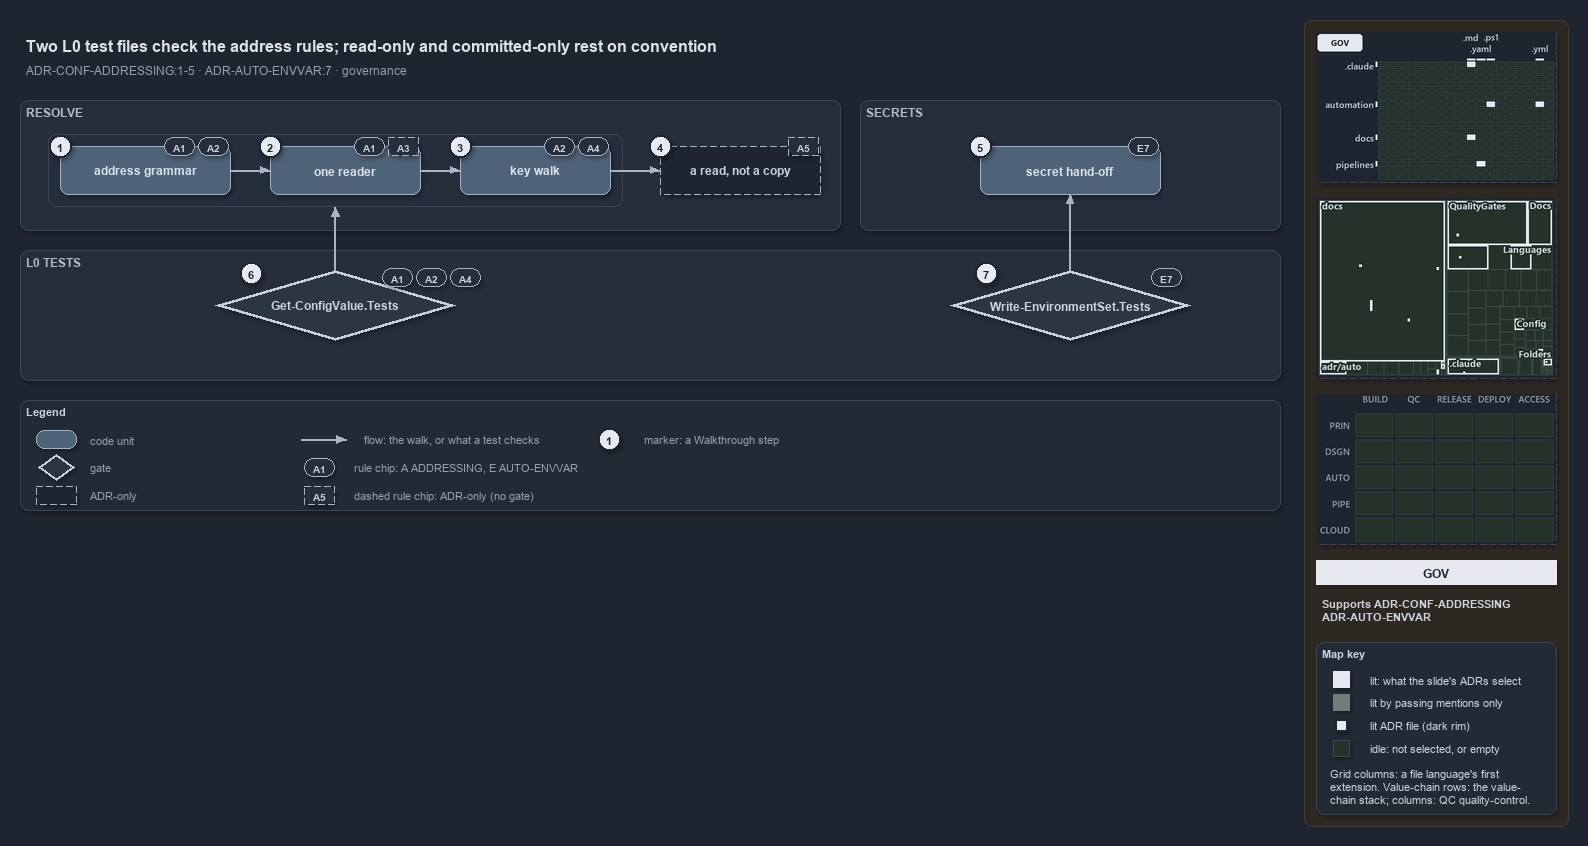

The diagram above was exported from draw.io. Its source (the exported page's mxGraphModel, read from the mxfile embedded in the PNG):
<mxGraphModel dx="1024" dy="768" grid="0" gridSize="10" guides="1" tooltips="1" connect="1" arrows="1" fold="1" page="1" pageScale="1" pageWidth="1572" pageHeight="660" background="#1E2430" math="0" shadow="1">
  <root>
    <mxCell id="0" />
    <mxCell id="1" parent="0" />
    <mxCell id="sidebar-bg" value="" style="rounded=1;arcSize=2;html=1;fillColor=#2E2823;strokeColor=#453C33;shadow=0;" vertex="1" parent="1">
      <mxGeometry x="1304" y="4" width="264" height="806" as="geometry" />
    </mxCell>
    <mxCell id="title" value="Two L0 test files check the address rules; read-only and committed-only rest on convention" style="text;html=1;align=left;verticalAlign=middle;fontSize=16;fontStyle=1;fontColor=#DDE2E9;" vertex="1" parent="1">
      <mxGeometry x="20" y="14" width="1260" height="30" as="geometry" />
    </mxCell>
    <mxCell id="subtitle" value="ADR-CONF-ADDRESSING:1-5 &amp;#183; ADR-AUTO-ENVVAR:7 &amp;#183; governance" style="text;html=1;align=left;verticalAlign=middle;fontSize=12;fontColor=#949FAE;" vertex="1" parent="1">
      <mxGeometry x="20" y="44" width="1240" height="20" as="geometry" />
    </mxCell>
    <mxCell id="minimap-grid" value="" style="shape=image;imageAspect=0;rounded=1;arcSize=4;whiteSpace=wrap;html=1;fillColor=#262E3B;strokeColor=#3A4555;dashed=1;fontColor=#949FAE;fontSize=11;image=data:image/png,(base64 omitted: 11728 chars);" vertex="1" parent="1">
      <mxGeometry x="1316" y="16" width="240" height="150" as="geometry" />
    </mxCell>
    <mxCell id="minimap-tree" value="" style="shape=image;imageAspect=0;rounded=1;arcSize=4;whiteSpace=wrap;html=1;fillColor=#262E3B;strokeColor=#3A4555;dashed=1;fontColor=#949FAE;fontSize=11;image=data:image/png,(base64 omitted: 20876 chars);" vertex="1" parent="1">
      <mxGeometry x="1316" y="182" width="240" height="180" as="geometry" />
    </mxCell>
    <mxCell id="minimap-chain" value="" style="shape=image;imageAspect=0;rounded=1;arcSize=4;whiteSpace=wrap;html=1;fillColor=#262E3B;strokeColor=#3A4555;dashed=1;fontColor=#949FAE;fontSize=11;image=data:image/png,(base64 omitted: 11912 chars);" vertex="1" parent="1">
      <mxGeometry x="1316" y="378" width="240" height="150" as="geometry" />
    </mxCell>
    <mxCell id="lens-badge" value="GOV" style="rounded=0;whiteSpace=wrap;html=1;align=center;verticalAlign=middle;fontSize=12;fontStyle=1;fontColor=#1E2430;fillColor=#E6EAF0;strokeColor=none;" vertex="1" parent="1">
      <mxGeometry x="1316" y="544" width="240" height="24" as="geometry" />
    </mxCell>
    <mxCell id="supports" value="&lt;b&gt;Supports&lt;/b&gt; ADR-CONF-ADDRESSING&lt;br&gt;ADR-AUTO-ENVVAR" style="text;html=1;whiteSpace=wrap;align=left;verticalAlign=top;fontSize=11;fontColor=#CDD3DC;" vertex="1" parent="1">
      <mxGeometry x="1316" y="576" width="240" height="38" as="geometry" />
    </mxCell>
    <mxCell id="mapkey" value="&lt;b&gt;Map key&lt;/b&gt;" style="rounded=1;arcSize=6;whiteSpace=wrap;html=1;align=left;verticalAlign=top;fontSize=11;fontColor=#CDD3DC;fillColor=#222A36;strokeColor=#3A4555;spacingLeft=8;spacingTop=2;" vertex="1" parent="1">
      <mxGeometry x="1316" y="626" width="240" height="172" as="geometry" />
    </mxCell>
    <mxCell id="mapkey-lit" value="" style="rounded=0;html=1;fillColor=#E6EAF0;strokeColor=#E6EAF0;" vertex="1" parent="1">
      <mxGeometry x="1333.0" y="655.0" width="16" height="16" as="geometry" />
    </mxCell>
    <mxCell id="mapkey-lit-text" value="lit: what the slide's ADRs select" style="text;html=1;align=left;verticalAlign=middle;fontSize=11;fontColor=#CDD3DC;" vertex="1" parent="1">
      <mxGeometry x="1364" y="653" width="184" height="20" as="geometry" />
    </mxCell>
    <mxCell id="mapkey-touched" value="" style="rounded=0;html=1;fillColor=#727C79;strokeColor=#727C79;" vertex="1" parent="1">
      <mxGeometry x="1333.0" y="678.0" width="16" height="16" as="geometry" />
    </mxCell>
    <mxCell id="mapkey-touched-text" value="lit by passing mentions only" style="text;html=1;align=left;verticalAlign=middle;fontSize=11;fontColor=#CDD3DC;" vertex="1" parent="1">
      <mxGeometry x="1364" y="676" width="184" height="20" as="geometry" />
    </mxCell>
    <mxCell id="mapkey-adr" value="" style="rounded=0;html=1;fillColor=#E6EAF0;strokeColor=#1C2A24;strokeWidth=2;" vertex="1" parent="1">
      <mxGeometry x="1335.0" y="703.0" width="12" height="12" as="geometry" />
    </mxCell>
    <mxCell id="mapkey-adr-text" value="lit ADR file (dark rim)" style="text;html=1;align=left;verticalAlign=middle;fontSize=11;fontColor=#CDD3DC;" vertex="1" parent="1">
      <mxGeometry x="1364" y="699" width="184" height="20" as="geometry" />
    </mxCell>
    <mxCell id="mapkey-idle" value="" style="rounded=0;html=1;fillColor=#243229;strokeColor=#3B4D43;" vertex="1" parent="1">
      <mxGeometry x="1333.0" y="724.0" width="16" height="16" as="geometry" />
    </mxCell>
    <mxCell id="mapkey-idle-text" value="idle: not selected, or empty" style="text;html=1;align=left;verticalAlign=middle;fontSize=11;fontColor=#CDD3DC;" vertex="1" parent="1">
      <mxGeometry x="1364" y="722" width="184" height="20" as="geometry" />
    </mxCell>
    <mxCell id="mapkey-codes" value="Grid columns: a file language's first&lt;br&gt;extension. Value-chain rows: the value-&lt;br&gt;chain stack; columns: QC quality-control." style="text;html=1;align=left;verticalAlign=top;whiteSpace=wrap;fontSize=11;fontColor=#CDD3DC;" vertex="1" parent="1">
      <mxGeometry x="1324" y="746" width="224" height="46" as="geometry" />
    </mxCell>
    <mxCell id="band-resolve" value="RESOLVE" style="rounded=1;html=1;arcSize=3;fillColor=#262E3B;strokeColor=#3A4555;verticalAlign=top;align=left;spacingLeft=8;fontStyle=1;fontSize=12;fontColor=#B0BAC7;" vertex="1" parent="1">
      <mxGeometry x="20" y="84" width="820" height="130" as="geometry" />
    </mxCell>
    <mxCell id="frame-walk" value="" style="rounded=1;html=1;arcSize=6;fillColor=none;strokeColor=#3A4555;strokeWidth=1;" vertex="1" parent="1">
      <mxGeometry x="48" y="118" width="574" height="72" as="geometry" />
    </mxCell>
    <mxCell id="s-grammar" value="&lt;b&gt;address grammar&lt;/b&gt;" style="rounded=1;whiteSpace=wrap;html=1;arcSize=20;fillColor=#4E6378;strokeColor=#9FB3C8;fontColor=#DDE2E9;fontSize=12;" vertex="1" parent="1">
      <mxGeometry x="60" y="130" width="170" height="48" as="geometry" />
    </mxCell>
    <mxCell id="s-reader" value="&lt;b&gt;one reader&lt;/b&gt;" style="rounded=1;whiteSpace=wrap;html=1;arcSize=20;fillColor=#4E6378;strokeColor=#9FB3C8;fontColor=#DDE2E9;fontSize=12;" vertex="1" parent="1">
      <mxGeometry x="270" y="130" width="150" height="48" as="geometry" />
    </mxCell>
    <mxCell id="s-walk" value="&lt;b&gt;key walk&lt;/b&gt;" style="rounded=1;whiteSpace=wrap;html=1;arcSize=20;fillColor=#4E6378;strokeColor=#9FB3C8;fontColor=#DDE2E9;fontSize=12;" vertex="1" parent="1">
      <mxGeometry x="460" y="130" width="150" height="48" as="geometry" />
    </mxCell>
    <mxCell id="s-read" value="&lt;b&gt;a read, not a copy&lt;/b&gt;" style="rounded=1;whiteSpace=wrap;html=1;arcSize=20;fillColor=#1E2430;strokeColor=#AAB4C3;dashed=1;fontColor=#CDD3DC;fontSize=12;" vertex="1" parent="1">
      <mxGeometry x="660" y="130" width="160" height="48" as="geometry" />
    </mxCell>
    <mxCell id="edge-grammar-reader" value="" style="edgeStyle=orthogonalEdgeStyle;rounded=1;html=1;fontSize=10;fontColor=#CDD3DC;endArrow=block;strokeColor=#AAB4C3;shadow=0;" edge="1" parent="1" source="s-grammar" target="s-reader">
      <mxGeometry relative="1" as="geometry" />
    </mxCell>
    <mxCell id="edge-reader-walk" value="" style="edgeStyle=orthogonalEdgeStyle;rounded=1;html=1;fontSize=10;fontColor=#CDD3DC;endArrow=block;strokeColor=#AAB4C3;shadow=0;" edge="1" parent="1" source="s-reader" target="s-walk">
      <mxGeometry relative="1" as="geometry" />
    </mxCell>
    <mxCell id="edge-walk-read" value="" style="edgeStyle=orthogonalEdgeStyle;rounded=1;html=1;fontSize=10;fontColor=#CDD3DC;endArrow=block;strokeColor=#AAB4C3;shadow=0;" edge="1" parent="1" source="s-walk" target="s-read">
      <mxGeometry relative="1" as="geometry" />
    </mxCell>
    <mxCell id="band-secret" value="SECRETS" style="rounded=1;html=1;arcSize=3;fillColor=#262E3B;strokeColor=#3A4555;verticalAlign=top;align=left;spacingLeft=8;fontStyle=1;fontSize=12;fontColor=#B0BAC7;" vertex="1" parent="1">
      <mxGeometry x="860" y="84" width="420" height="130" as="geometry" />
    </mxCell>
    <mxCell id="s-secret" value="&lt;b&gt;secret hand-off&lt;/b&gt;" style="rounded=1;whiteSpace=wrap;html=1;arcSize=20;fillColor=#4E6378;strokeColor=#9FB3C8;fontColor=#DDE2E9;fontSize=12;" vertex="1" parent="1">
      <mxGeometry x="980" y="130" width="180" height="48" as="geometry" />
    </mxCell>
    <mxCell id="band-tests" value="L0 TESTS" style="rounded=1;html=1;arcSize=3;fillColor=#262E3B;strokeColor=#3A4555;verticalAlign=top;align=left;spacingLeft=8;fontStyle=1;fontSize=12;fontColor=#B0BAC7;" vertex="1" parent="1">
      <mxGeometry x="20" y="234" width="1260" height="130" as="geometry" />
    </mxCell>
    <mxCell id="g-gcv" value="&lt;b&gt;Get-ConfigValue.Tests&lt;/b&gt;" style="rhombus;whiteSpace=wrap;html=1;fillColor=#2C3542;strokeColor=#C7D0DB;strokeWidth=3;fontColor=#CDD3DC;fontSize=12;" vertex="1" parent="1">
      <mxGeometry x="215" y="254" width="240" height="70" as="geometry" />
    </mxCell>
    <mxCell id="g-wes" value="&lt;b&gt;Write-EnvironmentSet.Tests&lt;/b&gt;" style="rhombus;whiteSpace=wrap;html=1;fillColor=#2C3542;strokeColor=#C7D0DB;strokeWidth=3;fontColor=#CDD3DC;fontSize=12;" vertex="1" parent="1">
      <mxGeometry x="950" y="254" width="240" height="70" as="geometry" />
    </mxCell>
    <mxCell id="port-frame-bottom" value="" style="text;html=1;strokeColor=none;fillColor=none;" vertex="1" parent="1">
      <mxGeometry x="335" y="190" width="1" height="1" as="geometry" />
    </mxCell>
    <mxCell id="edge-gcv-frame" value="" style="edgeStyle=orthogonalEdgeStyle;rounded=1;html=1;fontSize=10;fontColor=#CDD3DC;endArrow=block;strokeColor=#AAB4C3;shadow=0;" edge="1" parent="1" source="g-gcv" target="port-frame-bottom">
      <mxGeometry relative="1" as="geometry" />
    </mxCell>
    <mxCell id="edge-wes-secret" value="" style="edgeStyle=orthogonalEdgeStyle;rounded=1;html=1;fontSize=10;fontColor=#CDD3DC;endArrow=block;strokeColor=#AAB4C3;shadow=0;" edge="1" parent="1" source="g-wes" target="s-secret">
      <mxGeometry relative="1" as="geometry" />
    </mxCell>
    <mxCell id="chip-grammar-a1" value="A1" style="rounded=1;arcSize=50;whiteSpace=wrap;html=1;fillColor=#262E3B;strokeColor=#AAB4C3;fontColor=#CDD3DC;fontStyle=1;fontSize=10.5;" vertex="1" parent="1">
      <mxGeometry x="164" y="121" width="30" height="18" as="geometry" />
    </mxCell>
    <mxCell id="chip-grammar-a2" value="A2" style="rounded=1;arcSize=50;whiteSpace=wrap;html=1;fillColor=#262E3B;strokeColor=#AAB4C3;fontColor=#CDD3DC;fontStyle=1;fontSize=10.5;" vertex="1" parent="1">
      <mxGeometry x="198" y="121" width="30" height="18" as="geometry" />
    </mxCell>
    <mxCell id="chip-reader-a1" value="A1" style="rounded=1;arcSize=50;whiteSpace=wrap;html=1;fillColor=#262E3B;strokeColor=#AAB4C3;fontColor=#CDD3DC;fontStyle=1;fontSize=10.5;" vertex="1" parent="1">
      <mxGeometry x="354" y="121" width="30" height="18" as="geometry" />
    </mxCell>
    <mxCell id="chip-reader-a3" value="A3" style="rounded=1;arcSize=50;whiteSpace=wrap;html=1;fillColor=#262E3B;strokeColor=#AAB4C3;fontColor=#CDD3DC;fontStyle=1;fontSize=10.5;dashed=1;" vertex="1" parent="1">
      <mxGeometry x="388" y="121" width="30" height="18" as="geometry" />
    </mxCell>
    <mxCell id="chip-walk-a2" value="A2" style="rounded=1;arcSize=50;whiteSpace=wrap;html=1;fillColor=#262E3B;strokeColor=#AAB4C3;fontColor=#CDD3DC;fontStyle=1;fontSize=10.5;" vertex="1" parent="1">
      <mxGeometry x="544" y="121" width="30" height="18" as="geometry" />
    </mxCell>
    <mxCell id="chip-walk-a4" value="A4" style="rounded=1;arcSize=50;whiteSpace=wrap;html=1;fillColor=#262E3B;strokeColor=#AAB4C3;fontColor=#CDD3DC;fontStyle=1;fontSize=10.5;" vertex="1" parent="1">
      <mxGeometry x="578" y="121" width="30" height="18" as="geometry" />
    </mxCell>
    <mxCell id="chip-read-a5" value="A5" style="rounded=1;arcSize=50;whiteSpace=wrap;html=1;fillColor=#262E3B;strokeColor=#AAB4C3;fontColor=#CDD3DC;fontStyle=1;fontSize=10.5;dashed=1;" vertex="1" parent="1">
      <mxGeometry x="788" y="121" width="30" height="18" as="geometry" />
    </mxCell>
    <mxCell id="chip-secret-e7" value="E7" style="rounded=1;arcSize=50;whiteSpace=wrap;html=1;fillColor=#262E3B;strokeColor=#AAB4C3;fontColor=#CDD3DC;fontStyle=1;fontSize=10.5;" vertex="1" parent="1">
      <mxGeometry x="1128" y="121" width="30" height="18" as="geometry" />
    </mxCell>
    <mxCell id="chip-gcv-a1" value="A1" style="rounded=1;arcSize=50;whiteSpace=wrap;html=1;fillColor=#262E3B;strokeColor=#AAB4C3;fontColor=#CDD3DC;fontStyle=1;fontSize=10.5;" vertex="1" parent="1">
      <mxGeometry x="382" y="252" width="30" height="18" as="geometry" />
    </mxCell>
    <mxCell id="chip-gcv-a2" value="A2" style="rounded=1;arcSize=50;whiteSpace=wrap;html=1;fillColor=#262E3B;strokeColor=#AAB4C3;fontColor=#CDD3DC;fontStyle=1;fontSize=10.5;" vertex="1" parent="1">
      <mxGeometry x="416" y="252" width="30" height="18" as="geometry" />
    </mxCell>
    <mxCell id="chip-gcv-a4" value="A4" style="rounded=1;arcSize=50;whiteSpace=wrap;html=1;fillColor=#262E3B;strokeColor=#AAB4C3;fontColor=#CDD3DC;fontStyle=1;fontSize=10.5;" vertex="1" parent="1">
      <mxGeometry x="450" y="252" width="30" height="18" as="geometry" />
    </mxCell>
    <mxCell id="chip-wes-e7" value="E7" style="rounded=1;arcSize=50;whiteSpace=wrap;html=1;fillColor=#262E3B;strokeColor=#AAB4C3;fontColor=#CDD3DC;fontStyle=1;fontSize=10.5;" vertex="1" parent="1">
      <mxGeometry x="1151" y="252" width="30" height="18" as="geometry" />
    </mxCell>
    <mxCell id="legend" value="&lt;b&gt;Legend&lt;/b&gt;" style="rounded=1;whiteSpace=wrap;html=1;arcSize=6;fillColor=#222A36;strokeColor=#3A4555;align=left;verticalAlign=top;spacing=8;fontSize=11;fontColor=#CDD3DC;" vertex="1" parent="1">
      <mxGeometry x="20" y="384" width="1260" height="110" as="geometry" />
    </mxCell>
    <mxCell id="lg-0" value="" style="rounded=1;html=1;arcSize=20;fillColor=#4E6378;strokeColor=#9FB3C8;" vertex="1" parent="1">
      <mxGeometry x="36" y="414" width="40" height="18" as="geometry" />
    </mxCell>
    <mxCell id="lg-0-t" value="code unit" style="text;html=1;align=left;verticalAlign=middle;fontSize=11;fontColor=#949FAE;" vertex="1" parent="1">
      <mxGeometry x="84" y="413" width="240" height="20" as="geometry" />
    </mxCell>
    <mxCell id="lg-1" value="" style="rhombus;html=1;fillColor=#2C3542;strokeColor=#C7D0DB;strokeWidth=2;fontColor=#CDD3DC;" vertex="1" parent="1">
      <mxGeometry x="38" y="438" width="36" height="26" as="geometry" />
    </mxCell>
    <mxCell id="lg-1-t" value="gate" style="text;html=1;align=left;verticalAlign=middle;fontSize=11;fontColor=#949FAE;" vertex="1" parent="1">
      <mxGeometry x="84" y="441" width="240" height="20" as="geometry" />
    </mxCell>
    <mxCell id="lg-2" value="" style="rounded=1;html=1;arcSize=20;fillColor=#1E2430;strokeColor=#AAB4C3;dashed=1;" vertex="1" parent="1">
      <mxGeometry x="36" y="470" width="40" height="18" as="geometry" />
    </mxCell>
    <mxCell id="lg-2-t" value="ADR-only" style="text;html=1;align=left;verticalAlign=middle;fontSize=11;fontColor=#949FAE;" vertex="1" parent="1">
      <mxGeometry x="84" y="469" width="240" height="20" as="geometry" />
    </mxCell>
    <mxCell id="lg-3-a" value="" style="text;html=1;strokeColor=none;fillColor=none;" vertex="1" parent="1">
      <mxGeometry x="300" y="423" width="1" height="1" as="geometry" />
    </mxCell>
    <mxCell id="lg-3-b" value="" style="text;html=1;strokeColor=none;fillColor=none;" vertex="1" parent="1">
      <mxGeometry x="346" y="423" width="1" height="1" as="geometry" />
    </mxCell>
    <mxCell id="lg-3" value="" style="edgeStyle=orthogonalEdgeStyle;rounded=1;html=1;fontSize=10;fontColor=#CDD3DC;endArrow=block;strokeColor=#AAB4C3;shadow=0;" edge="1" parent="1" source="lg-3-a" target="lg-3-b">
      <mxGeometry relative="1" as="geometry" />
    </mxCell>
    <mxCell id="lg-3-t" value="flow: the walk, or what a test checks" style="text;html=1;align=left;verticalAlign=middle;fontSize=11;fontColor=#949FAE;" vertex="1" parent="1">
      <mxGeometry x="358" y="413" width="240" height="20" as="geometry" />
    </mxCell>
    <mxCell id="lg-4" value="A1" style="rounded=1;arcSize=50;whiteSpace=wrap;html=1;fillColor=#262E3B;strokeColor=#AAB4C3;fontColor=#CDD3DC;fontStyle=1;fontSize=10.5;" vertex="1" parent="1">
      <mxGeometry x="304" y="442" width="30" height="18" as="geometry" />
    </mxCell>
    <mxCell id="lg-4-t" value="rule chip: A ADDRESSING, E AUTO-ENVVAR" style="text;html=1;align=left;verticalAlign=middle;fontSize=11;fontColor=#949FAE;" vertex="1" parent="1">
      <mxGeometry x="348" y="441" width="240" height="20" as="geometry" />
    </mxCell>
    <mxCell id="lg-5" value="A5" style="rounded=1;arcSize=50;whiteSpace=wrap;html=1;fillColor=#262E3B;strokeColor=#AAB4C3;fontColor=#CDD3DC;fontStyle=1;fontSize=10.5;dashed=1;" vertex="1" parent="1">
      <mxGeometry x="304" y="470" width="30" height="18" as="geometry" />
    </mxCell>
    <mxCell id="lg-5-t" value="dashed rule chip: ADR-only (no gate)" style="text;html=1;align=left;verticalAlign=middle;fontSize=11;fontColor=#949FAE;" vertex="1" parent="1">
      <mxGeometry x="348" y="469" width="240" height="20" as="geometry" />
    </mxCell>
    <mxCell id="lg-6" value="1" style="ellipse;html=1;fillColor=#E6EAF0;strokeColor=#1E2430;strokeWidth=2;fontColor=#1E2430;fontStyle=1;fontSize=11;" vertex="1" parent="1">
      <mxGeometry x="598" y="412" width="22" height="22" as="geometry" />
    </mxCell>
    <mxCell id="lg-6-t" value="marker: a Walkthrough step" style="text;html=1;align=left;verticalAlign=middle;fontSize=11;fontColor=#949FAE;" vertex="1" parent="1">
      <mxGeometry x="638" y="413" width="240" height="20" as="geometry" />
    </mxCell>
    <mxCell id="mark-1" value="1" style="ellipse;html=1;fillColor=#E6EAF0;strokeColor=#1E2430;strokeWidth=2;fontColor=#1E2430;fontStyle=1;fontSize=11;" vertex="1" parent="1">
      <mxGeometry x="49" y="119" width="22" height="22" as="geometry" />
    </mxCell>
    <mxCell id="mark-2" value="2" style="ellipse;html=1;fillColor=#E6EAF0;strokeColor=#1E2430;strokeWidth=2;fontColor=#1E2430;fontStyle=1;fontSize=11;" vertex="1" parent="1">
      <mxGeometry x="259" y="119" width="22" height="22" as="geometry" />
    </mxCell>
    <mxCell id="mark-3" value="3" style="ellipse;html=1;fillColor=#E6EAF0;strokeColor=#1E2430;strokeWidth=2;fontColor=#1E2430;fontStyle=1;fontSize=11;" vertex="1" parent="1">
      <mxGeometry x="449" y="119" width="22" height="22" as="geometry" />
    </mxCell>
    <mxCell id="mark-4" value="4" style="ellipse;html=1;fillColor=#E6EAF0;strokeColor=#1E2430;strokeWidth=2;fontColor=#1E2430;fontStyle=1;fontSize=11;" vertex="1" parent="1">
      <mxGeometry x="649" y="119" width="22" height="22" as="geometry" />
    </mxCell>
    <mxCell id="mark-5" value="5" style="ellipse;html=1;fillColor=#E6EAF0;strokeColor=#1E2430;strokeWidth=2;fontColor=#1E2430;fontStyle=1;fontSize=11;" vertex="1" parent="1">
      <mxGeometry x="969" y="119" width="22" height="22" as="geometry" />
    </mxCell>
    <mxCell id="mark-6" value="6" style="ellipse;html=1;fillColor=#E6EAF0;strokeColor=#1E2430;strokeWidth=2;fontColor=#1E2430;fontStyle=1;fontSize=11;" vertex="1" parent="1">
      <mxGeometry x="240" y="246" width="22" height="22" as="geometry" />
    </mxCell>
    <mxCell id="mark-7" value="7" style="ellipse;html=1;fillColor=#E6EAF0;strokeColor=#1E2430;strokeWidth=2;fontColor=#1E2430;fontStyle=1;fontSize=11;" vertex="1" parent="1">
      <mxGeometry x="975" y="246" width="22" height="22" as="geometry" />
    </mxCell>
  </root>
</mxGraphModel>